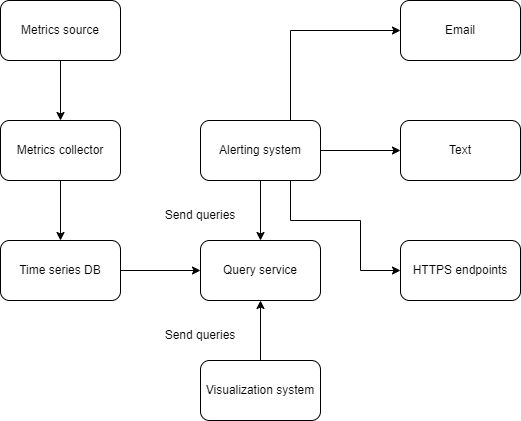

The diagram above was exported from draw.io. Its source (the exported page's mxGraphModel, read from the mxfile embedded in the PNG):
<mxGraphModel dx="882" dy="578" grid="1" gridSize="10" guides="1" tooltips="1" connect="1" arrows="1" fold="1" page="1" pageScale="1" pageWidth="850" pageHeight="1100" math="0" shadow="0">
  <root>
    <mxCell id="0" />
    <mxCell id="1" parent="0" />
    <mxCell id="x_10vAEVL0Qu5a1ShaMM-4" style="edgeStyle=orthogonalEdgeStyle;rounded=0;orthogonalLoop=1;jettySize=auto;html=1;exitX=0.5;exitY=1;exitDx=0;exitDy=0;entryX=0.5;entryY=0;entryDx=0;entryDy=0;" edge="1" parent="1" source="x_10vAEVL0Qu5a1ShaMM-1" target="x_10vAEVL0Qu5a1ShaMM-2">
      <mxGeometry relative="1" as="geometry" />
    </mxCell>
    <mxCell id="x_10vAEVL0Qu5a1ShaMM-1" value="Metrics source" style="rounded=1;whiteSpace=wrap;html=1;" vertex="1" parent="1">
      <mxGeometry x="80" y="40" width="120" height="60" as="geometry" />
    </mxCell>
    <mxCell id="x_10vAEVL0Qu5a1ShaMM-5" style="edgeStyle=orthogonalEdgeStyle;rounded=0;orthogonalLoop=1;jettySize=auto;html=1;exitX=0.5;exitY=1;exitDx=0;exitDy=0;entryX=0.5;entryY=0;entryDx=0;entryDy=0;" edge="1" parent="1" source="x_10vAEVL0Qu5a1ShaMM-2" target="x_10vAEVL0Qu5a1ShaMM-3">
      <mxGeometry relative="1" as="geometry" />
    </mxCell>
    <mxCell id="x_10vAEVL0Qu5a1ShaMM-2" value="Metrics collector" style="rounded=1;whiteSpace=wrap;html=1;" vertex="1" parent="1">
      <mxGeometry x="80" y="160" width="120" height="60" as="geometry" />
    </mxCell>
    <mxCell id="x_10vAEVL0Qu5a1ShaMM-12" style="edgeStyle=orthogonalEdgeStyle;rounded=0;orthogonalLoop=1;jettySize=auto;html=1;exitX=1;exitY=0.5;exitDx=0;exitDy=0;" edge="1" parent="1" source="x_10vAEVL0Qu5a1ShaMM-3" target="x_10vAEVL0Qu5a1ShaMM-6">
      <mxGeometry relative="1" as="geometry" />
    </mxCell>
    <mxCell id="x_10vAEVL0Qu5a1ShaMM-3" value="Time series DB" style="rounded=1;whiteSpace=wrap;html=1;" vertex="1" parent="1">
      <mxGeometry x="80" y="280" width="120" height="60" as="geometry" />
    </mxCell>
    <mxCell id="x_10vAEVL0Qu5a1ShaMM-6" value="Query service" style="rounded=1;whiteSpace=wrap;html=1;" vertex="1" parent="1">
      <mxGeometry x="280" y="280" width="120" height="60" as="geometry" />
    </mxCell>
    <mxCell id="x_10vAEVL0Qu5a1ShaMM-13" style="edgeStyle=orthogonalEdgeStyle;rounded=0;orthogonalLoop=1;jettySize=auto;html=1;exitX=0.5;exitY=1;exitDx=0;exitDy=0;entryX=0.5;entryY=0;entryDx=0;entryDy=0;" edge="1" parent="1" source="x_10vAEVL0Qu5a1ShaMM-7" target="x_10vAEVL0Qu5a1ShaMM-6">
      <mxGeometry relative="1" as="geometry" />
    </mxCell>
    <mxCell id="x_10vAEVL0Qu5a1ShaMM-17" style="edgeStyle=orthogonalEdgeStyle;rounded=0;orthogonalLoop=1;jettySize=auto;html=1;exitX=0.75;exitY=0;exitDx=0;exitDy=0;entryX=0;entryY=0.5;entryDx=0;entryDy=0;" edge="1" parent="1" source="x_10vAEVL0Qu5a1ShaMM-7" target="x_10vAEVL0Qu5a1ShaMM-9">
      <mxGeometry relative="1" as="geometry" />
    </mxCell>
    <mxCell id="x_10vAEVL0Qu5a1ShaMM-18" style="edgeStyle=orthogonalEdgeStyle;rounded=0;orthogonalLoop=1;jettySize=auto;html=1;exitX=0.75;exitY=1;exitDx=0;exitDy=0;entryX=0;entryY=0.5;entryDx=0;entryDy=0;" edge="1" parent="1" source="x_10vAEVL0Qu5a1ShaMM-7" target="x_10vAEVL0Qu5a1ShaMM-11">
      <mxGeometry relative="1" as="geometry">
        <Array as="points">
          <mxPoint x="370" y="260" />
          <mxPoint x="440" y="260" />
          <mxPoint x="440" y="310" />
        </Array>
      </mxGeometry>
    </mxCell>
    <mxCell id="x_10vAEVL0Qu5a1ShaMM-19" style="edgeStyle=orthogonalEdgeStyle;rounded=0;orthogonalLoop=1;jettySize=auto;html=1;exitX=1;exitY=0.5;exitDx=0;exitDy=0;entryX=0;entryY=0.5;entryDx=0;entryDy=0;" edge="1" parent="1" source="x_10vAEVL0Qu5a1ShaMM-7" target="x_10vAEVL0Qu5a1ShaMM-10">
      <mxGeometry relative="1" as="geometry" />
    </mxCell>
    <mxCell id="x_10vAEVL0Qu5a1ShaMM-7" value="Alerting system" style="rounded=1;whiteSpace=wrap;html=1;" vertex="1" parent="1">
      <mxGeometry x="280" y="160" width="120" height="60" as="geometry" />
    </mxCell>
    <mxCell id="x_10vAEVL0Qu5a1ShaMM-16" style="edgeStyle=orthogonalEdgeStyle;rounded=0;orthogonalLoop=1;jettySize=auto;html=1;exitX=0.5;exitY=0;exitDx=0;exitDy=0;entryX=0.5;entryY=1;entryDx=0;entryDy=0;" edge="1" parent="1" source="x_10vAEVL0Qu5a1ShaMM-8" target="x_10vAEVL0Qu5a1ShaMM-6">
      <mxGeometry relative="1" as="geometry" />
    </mxCell>
    <mxCell id="x_10vAEVL0Qu5a1ShaMM-8" value="Visualization system" style="rounded=1;whiteSpace=wrap;html=1;" vertex="1" parent="1">
      <mxGeometry x="280" y="400" width="120" height="60" as="geometry" />
    </mxCell>
    <mxCell id="x_10vAEVL0Qu5a1ShaMM-9" value="Email" style="rounded=1;whiteSpace=wrap;html=1;" vertex="1" parent="1">
      <mxGeometry x="480" y="40" width="120" height="60" as="geometry" />
    </mxCell>
    <mxCell id="x_10vAEVL0Qu5a1ShaMM-10" value="Text" style="rounded=1;whiteSpace=wrap;html=1;" vertex="1" parent="1">
      <mxGeometry x="480" y="160" width="120" height="60" as="geometry" />
    </mxCell>
    <mxCell id="x_10vAEVL0Qu5a1ShaMM-11" value="HTTPS endpoints" style="rounded=1;whiteSpace=wrap;html=1;" vertex="1" parent="1">
      <mxGeometry x="480" y="280" width="120" height="60" as="geometry" />
    </mxCell>
    <mxCell id="x_10vAEVL0Qu5a1ShaMM-14" value="Send queries" style="text;html=1;align=center;verticalAlign=middle;whiteSpace=wrap;rounded=0;" vertex="1" parent="1">
      <mxGeometry x="240" y="240" width="80" height="30" as="geometry" />
    </mxCell>
    <mxCell id="x_10vAEVL0Qu5a1ShaMM-15" value="Send queries" style="text;html=1;align=center;verticalAlign=middle;whiteSpace=wrap;rounded=0;" vertex="1" parent="1">
      <mxGeometry x="240" y="360" width="80" height="30" as="geometry" />
    </mxCell>
  </root>
</mxGraphModel>